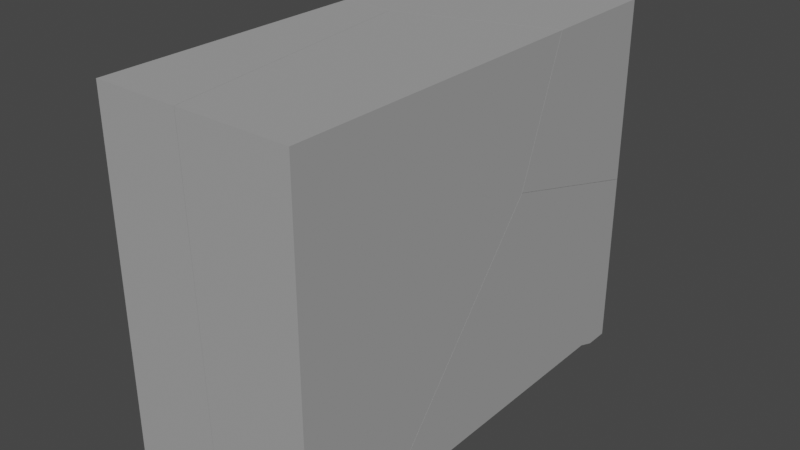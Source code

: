 # Source: Desktop_Broken_2.blend  (saved by Blender 2.82.7; exported with 4.5.12 LTS)
import bpy
from mathutils import Matrix  # noqa: F401  (used for matrix-valued properties, if any)

bpy.ops.wm.read_factory_settings(use_empty=True)
scene = bpy.context.scene
scene.name = 'Scene'

# ---- collections
col_collection = bpy.data.collections.new('Collection'); scene.collection.children.link(col_collection)

# ---- materials (node trees are filled in below, after node groups)
mat_material = bpy.data.materials.new('Material')
mat_material.alpha_threshold = 0.0
mat_material.use_transparent_shadow = False
mat_material.line_color = (0.0, 0.0, 0.0, 1.0)

# ---- material node trees
mat_material.use_nodes = True; mat_material.node_tree.nodes.clear()
_N = mat_material.node_tree.nodes; _L = mat_material.node_tree.links
n0 = _N.new('ShaderNodeOutputMaterial'); n0.name = 'Material Output'; n0.location = (300, 300)
n1 = _N.new('ShaderNodeBsdfPrincipled'); n1.name = 'Principled BSDF'; n1.location = (10, 300)
n1.distribution = 'GGX'
n1.subsurface_method = 'BURLEY'
n1.inputs[0].default_value = (0.356, 0.356, 0.356, 1.0)
n1.inputs[2].default_value = 0.0
n1.inputs[3].default_value = 1.45
n1.inputs[13].default_value = 0.0
n1.inputs[27].default_value = (0.0, 0.0, 0.0, 1.0)
n1.inputs[28].default_value = 1.0
_L.new(n1.outputs[0], n0.inputs[0])
n0.is_active_output = True

# ---- world
world_world = bpy.data.worlds.new('World'); scene.world = world_world
world_world.use_nodes = True; world_world.node_tree.nodes.clear()
_N = world_world.node_tree.nodes; _L = world_world.node_tree.links
n0 = _N.new('ShaderNodeOutputWorld'); n0.name = 'World Output'; n0.location = (300, 300)
n1 = _N.new('ShaderNodeBackground'); n1.name = 'Background'; n1.location = (10, 300)
n1.inputs[0].default_value = (0.05088, 0.05088, 0.05088, 1.0)
_L.new(n1.outputs[0], n0.inputs[0])
n0.is_active_output = True
world_world.color = (0.05088, 0.05088, 0.05088)
world_world.use_sun_shadow = False
world_world.sun_shadow_jitter_overblur = 0.0

# ---- meshes
me_cube_cell_007 = bpy.data.meshes.new('Cube_cell.007')
me_cube_cell_007.from_pydata([(1.0, 1.769, 2.264), (1.0, -1.815, 2.264), (0.7322, -1.815, 2.264), (0.5061, -1.752, 2.264), (0.7322, -1.815, 2.017), (1.0, -1.815, 2.017), (0.5061, -1.752, 2.017), (0.7322, -1.752, 1.848), (0.5061, -1.752, 1.848), (1.0, -1.752, 1.848), (-0.3582, 0.05872, 0.1141), (-0.4744, 1.769, -0.4619), (1.0, 1.769, -0.9424), (-0.1194, 1.769, 2.264), (1.0, 0.4412, -0.4655), (1.0, -1.752, 1.317), (-0.1284, -1.752, 1.541), (-0.03386, -1.752, 2.264), (1.0, 1.769, -0.9424), (-0.4744, 1.769, -0.4619), (-0.1194, 1.769, 2.264), (1.0, 0.4412, -0.4655), (1.0, -1.752, 1.317), (-0.1284, -1.752, 1.541), (-0.03386, -1.752, 2.264)], [], [(6, 4, 2, 3), (4, 5, 1, 2), (7, 9, 5, 4), (8, 7, 4, 6), (18, 11, 20, 0), (10, 23, 24, 13, 19), (22, 14, 18, 0, 1, 5, 9), (16, 22, 9, 7, 8, 6, 3, 17), (20, 17, 3, 2, 1, 0), (21, 15, 23, 10), (12, 21, 10, 19)])
_k = set([(11, 18), (11, 20), (12, 19), (12, 21), (13, 19), (13, 24), (14, 18), (14, 22), (15, 21), (15, 23), (16, 17), (16, 22), (17, 20), (23, 24)])
me_cube_cell_007.attributes.new('sharp_edge', 'BOOLEAN', 'EDGE').data.foreach_set('value', [ (min(e.vertices), max(e.vertices)) in _k for e in me_cube_cell_007.edges])
_uv = me_cube_cell_007.uv_layers.new(name='UVMap')
_uv.uv.foreach_set('vector', [0.816, 0.4487, 0.795, 0.4487, 0.795, 0.4258, 0.816, 0.4258, 0.795, 0.4487, 0.7701, 0.4487, 0.7701, 0.4258, 0.795, 0.4258, 0.795, 0.4643, 0.7701, 0.4643, 0.7701, 0.4487, 0.795, 0.4487, 0.816, 0.4643, 0.795, 0.4643, 0.795, 0.4487, 0.816, 0.4487, 0.4148, 0.6487, 0.5516, 0.6933, 0.5187, 0.9462, 0.4148, 0.9462, 0.0, 0.0, 0.9413, 0.0, 0.9275, 0.03075, 0.9783, 0.9752, 0.9717, 0.9717, 0.1219, 0.02775, 0.2635, 0.2019, 0.3014, 0.3074, 0.04668, 0.3074, 0.04668, 0.02274, 0.06631, 0.02274, 0.07968, 0.02775, 0.8748, 0.4929, 0.7701, 0.5136, 0.7701, 0.4643, 0.795, 0.4643, 0.816, 0.4643, 0.816, 0.4487, 0.816, 0.4258, 0.8661, 0.4258, 0.1632, 0.7663, 0.1711, 0.4395, 0.2213, 0.4395, 0.2422, 0.4337, 0.2671, 0.4337, 0.2671, 0.7663, 1.0, 0.9643, 0.05493, 0.01954, 1.0, 0.05866, 1.0, 0.0, 0.9718, 0.9654, 0.03566, 0.0, 0.0, 0.0, 0.9717, 0.0])
me_cube_cell_007.materials.append(mat_material)
me_cube_cell_007.use_remesh_fix_poles = True
me_cube_cell_007.use_remesh_preserve_attributes = False
me_cube_cell_007.use_mirror_vertex_groups = False
me_cube_cell_007.update()
me_cube_cell_008 = bpy.data.meshes.new('Cube_cell.008')
me_cube_cell_008.from_pydata([(1.0, -1.815, -2.158), (0.7322, -1.815, -2.259), (0.5061, -1.752, -2.332), (1.0, -1.815, -1.915), (0.7322, -1.815, -1.915), (0.5061, -1.752, -1.915), (1.0, -1.752, -1.739), (0.7322, -1.752, -1.739), (0.5061, -1.752, -1.739), (-1.0, -1.815, -2.158), (-0.7322, -1.815, -2.259), (-0.5061, -1.752, -2.332), (-1.0, -1.815, -1.915), (-0.7322, -1.815, -1.915), (-0.5061, -1.752, -1.915), (-1.0, -1.752, -1.739), (-0.7322, -1.752, -1.739), (-0.5061, -1.752, -1.739), (-0.3591, 0.05637, 0.1134), (-0.7322, -0.7475, -2.259), (0.5061, -0.2724, -2.332), (0.7322, -0.162, -2.259), (-0.5061, -0.6771, -2.332), (-1.0, -0.8267, -2.158), (1.0, -0.02691, -2.158), (1.0, 0.4385, -0.473), (1.0, 0.44, -0.4676), (1.0, -1.752, 1.314), (-1.0, -1.752, 1.375), (-1.0, -0.1825, 0.1767), (-0.1296, -1.752, 1.538), (0.5061, -0.2724, -2.332), (0.7322, -0.162, -2.259), (-0.7322, -0.7475, -2.259), (-0.5061, -0.6771, -2.332), (1.0, -0.02691, -2.158), (-1.0, -0.8267, -2.158), (1.0, 0.4385, -0.473), (1.0, 0.44, -0.4676), (-1.0, -0.1825, 0.1767), (1.0, -1.752, 1.314), (-1.0, -1.752, 1.375), (-0.1296, -1.752, 1.538)], [], [(42, 27, 38, 18), (2, 1, 4, 5), (1, 0, 3, 4), (41, 15, 16, 17, 14, 11, 2, 5, 8, 7, 6, 40, 30), (4, 3, 6, 7), (5, 4, 7, 8), (39, 28, 42, 18), (0, 35, 37, 26, 40, 6, 3), (1, 32, 35, 0), (2, 31, 32, 1), (11, 14, 13, 10), (10, 13, 12, 9), (13, 16, 15, 12), (14, 17, 16, 13), (10, 9, 36, 33), (11, 10, 33, 34), (2, 11, 34, 31), (15, 41, 29, 36, 9, 12), (23, 39, 18, 38, 25, 24, 21, 20, 22, 19)])
_k = set([(19, 22), (19, 23), (20, 21), (20, 22), (21, 24), (23, 39), (24, 25), (25, 38), (26, 37), (26, 40), (27, 38), (27, 42), (28, 39), (28, 42), (29, 36), (29, 41), (30, 40), (30, 41), (31, 32), (31, 34), (32, 35), (33, 34), (33, 36), (35, 37)])
me_cube_cell_008.attributes.new('sharp_edge', 'BOOLEAN', 'EDGE').data.foreach_set('value', [ (min(e.vertices), max(e.vertices)) in _k for e in me_cube_cell_008.edges])
_uv = me_cube_cell_008.uv_layers.new(name='UVMap')
_uv.uv.foreach_set('vector', [0.9411, 0.0, 0.9573, 0.04874, 0.9647, 0.9647, 0.0, 0.0, 0.8159, 0.8522, 0.795, 0.8455, 0.795, 0.8135, 0.8159, 0.8135, 0.795, 0.8455, 0.7701, 0.8361, 0.7701, 0.8135, 0.795, 0.8135, 0.9557, 0.5082, 0.9557, 0.7973, 0.9309, 0.7973, 0.9099, 0.7973, 0.9099, 0.8136, 0.9099, 0.8522, 0.8159, 0.8522, 0.8159, 0.8135, 0.8159, 0.7972, 0.795, 0.7972, 0.7701, 0.7972, 0.7701, 0.5139, 0.875, 0.4931, 0.795, 0.8135, 0.7701, 0.8135, 0.7701, 0.7972, 0.795, 0.7972, 0.8159, 0.8135, 0.795, 0.8135, 0.795, 0.7972, 0.8159, 0.7972, 1.0, 0.9274, 0.1216, 0.06806, 0.05892, 0.0, 1.0, 0.0, 0.3979, 0.02274, 0.3979, 0.1648, 0.2641, 0.2017, 0.2636, 0.2019, 0.1221, 0.02775, 0.3647, 0.02775, 0.3786, 0.02274, 0.4534, 0.02286, 0.4534, 0.1542, 0.4321, 0.1649, 0.4321, 0.02286, 0.4713, 0.02788, 0.4713, 0.1454, 0.4534, 0.1542, 0.4534, 0.02286, 0.9099, 0.8522, 0.9099, 0.8136, 0.9309, 0.8136, 0.9309, 0.8455, 0.9309, 0.8455, 0.9309, 0.8136, 0.9557, 0.8136, 0.9557, 0.8361, 0.9309, 0.8136, 0.9309, 0.7973, 0.9557, 0.7973, 0.9557, 0.8136, 0.9099, 0.8136, 0.9099, 0.7973, 0.9309, 0.7973, 0.9309, 0.8136, 0.5697, 0.02286, 0.591, 0.02286, 0.591, 0.1014, 0.5697, 0.1076, 0.5517, 0.02788, 0.5697, 0.02286, 0.5697, 0.1076, 0.5517, 0.1132, 0.4713, 0.02788, 0.5517, 0.02788, 0.5517, 0.1132, 0.4713, 0.1454, 0.6584, 0.02397, 0.9058, 0.02397, 0.8106, 0.1486, 0.6251, 0.09744, 0.6251, 0.01895, 0.6444, 0.01895, 0.09352, 0.02362, 0.07262, 0.0, 1.0, 0.0, 1.0, 0.9647, 1.0, 0.9763, 0.1422, 0.1182, 0.2162, 0.06472, 0.2856, 0.0264, 0.7676, 0.02644, 0.9136, 0.06477])
me_cube_cell_008.materials.append(mat_material)
me_cube_cell_008.use_remesh_fix_poles = True
me_cube_cell_008.use_remesh_preserve_attributes = False
me_cube_cell_008.use_mirror_vertex_groups = False
me_cube_cell_008.update()
me_cube_cell_002 = bpy.data.meshes.new('Cube_cell.002')
me_cube_cell_002.from_pydata([(-1.0, 1.769, 2.264), (-1.0, -1.815, 2.264), (-0.7322, -1.815, 2.264), (-0.5061, -1.752, 2.264), (-0.7322, -1.815, 2.017), (-1.0, -1.815, 2.017), (-0.5061, -1.752, 2.017), (-0.7322, -1.752, 1.848), (-0.5061, -1.752, 1.848), (-1.0, -1.752, 1.848), (-0.3599, 0.05795, 0.1147), (-0.494, 1.769, -0.4619), (-0.4763, 1.769, -0.4615), (-1.0, 1.769, -0.4748), (-0.1213, 1.769, 2.264), (-1.0, -0.02376, 0.125), (-1.0, -1.752, 1.378), (-1.0, -0.181, 0.1776), (-0.1303, -1.752, 1.54), (-0.03531, -1.752, 2.264), (-0.03991, -1.752, 2.228), (-0.4763, 1.769, -0.4615), (-0.494, 1.769, -0.4619), (-1.0, 1.769, -0.4748), (-0.1213, 1.769, 2.264), (-1.0, -0.02376, 0.125), (-1.0, -0.181, 0.1776), (-1.0, -1.752, 1.378), (-0.1303, -1.752, 1.54), (-0.03531, -1.752, 2.264), (-0.03991, -1.752, 2.228)], [], [(18, 30, 29, 3, 6, 8, 7, 9, 27), (6, 3, 2, 4), (4, 2, 1, 5), (7, 4, 5, 9), (8, 6, 4, 7), (20, 28, 10, 12, 14, 19), (22, 23, 0, 24, 21), (1, 2, 3, 29, 24, 0), (23, 25, 17, 27, 9, 5, 1, 0), (11, 12, 10, 26, 15), (15, 13, 11), (10, 28, 16, 26)])
_k = set([(11, 12), (11, 13), (12, 14), (13, 15), (14, 19), (15, 26), (16, 26), (16, 28), (17, 25), (17, 27), (18, 27), (18, 30), (19, 20), (20, 28), (21, 22), (21, 24), (22, 23), (23, 25), (24, 29), (29, 30)])
me_cube_cell_002.attributes.new('sharp_edge', 'BOOLEAN', 'EDGE').data.foreach_set('value', [ (min(e.vertices), max(e.vertices)) in _k for e in me_cube_cell_002.edges])
_uv = me_cube_cell_002.uv_layers.new(name='UVMap')
_uv.uv.foreach_set('vector', [0.875, 0.4929, 0.8666, 0.429, 0.8662, 0.4258, 0.9099, 0.4258, 0.9099, 0.4487, 0.9099, 0.4643, 0.9309, 0.4643, 0.9557, 0.4643, 0.9557, 0.508, 0.9099, 0.4487, 0.9099, 0.4258, 0.9309, 0.4258, 0.9309, 0.4487, 0.9309, 0.4487, 0.9309, 0.4258, 0.9557, 0.4258, 0.9557, 0.4487, 0.9309, 0.4643, 0.9309, 0.4487, 0.9557, 0.4487, 0.9557, 0.4643, 0.9099, 0.4643, 0.9099, 0.4487, 0.9309, 0.4487, 0.9309, 0.4643, 1.0, 0.9694, 0.05898, 0.0, 0.0, 0.0, 0.9714, 0.0, 0.9821, 0.01357, 0.982, 0.9694, 0.5534, 0.6933, 0.6004, 0.6921, 0.6004, 0.9462, 0.5189, 0.9462, 0.5518, 0.6933, 0.08149, 0.4337, 0.1063, 0.4337, 0.1273, 0.4395, 0.171, 0.4395, 0.163, 0.7663, 0.08149, 0.7663, 0.7588, 0.3036, 0.8065, 0.1612, 0.8106, 0.1487, 0.906, 0.02397, 0.9434, 0.02397, 0.9567, 0.01895, 0.9764, 0.01895, 0.9764, 0.3036, 0.02498, 0.02498, 0.02862, 0.0, 1.0, 0.0, 1.0, 0.9281, 0.913, 0.913, 0.913, 0.0, 0.9123, 0.8873, 0.02498, 0.0, 0.0, 0.0, 0.941, 0.0, 0.941, 0.9314, 0.9281, 0.9281])
me_cube_cell_002.materials.append(mat_material)
me_cube_cell_002.use_remesh_fix_poles = True
me_cube_cell_002.use_remesh_preserve_attributes = False
me_cube_cell_002.use_mirror_vertex_groups = False
me_cube_cell_002.update()
me_cube_cell_005 = bpy.data.meshes.new('Cube_cell.005')
me_cube_cell_005.from_pydata([(1.0, 1.769, -2.158), (0.7322, 1.769, -2.259), (0.5061, 1.769, -2.332), (0.7322, 0.5466, -2.259), (0.5061, 0.5223, -2.332), (0.7322, 1.666, -2.259), (0.5061, 1.634, -2.332), (0.6931, 1.666, -2.196), (0.6931, 0.5921, -2.196), (-1.0, 1.769, -2.158), (-0.7322, 1.769, -2.259), (-0.5061, 1.769, -2.332), (-0.7322, 0.5466, -2.259), (-0.5061, 0.5223, -2.332), (-0.7322, 1.666, -2.259), (-0.5061, 1.634, -2.332), (-0.6931, 1.666, -2.196), (-0.6931, 0.5921, -2.196), (-0.3593, 0.05844, 0.1119), (-0.7322, -0.7451, -2.259), (0.5061, -0.2701, -2.332), (0.7322, -0.1597, -2.259), (-0.5061, -0.6747, -2.332), (-0.4764, 1.769, -0.4633), (-0.494, 1.769, -0.4637), (-1.0, 1.769, -0.4779), (1.0, 1.769, -0.9445), (-1.0, -0.8242, -2.158), (1.0, -0.02475, -2.158), (-1.0, -0.02166, 0.1225), (1.0, 0.4415, -0.468), (1.0, 0.44, -0.4733), (-1.0, -0.1804, 0.1756), (-1.0, -0.1834, 0.1646), (0.5061, -0.2701, -2.332), (0.7322, -0.1597, -2.259), (-0.7322, -0.7451, -2.259), (-0.5061, -0.6747, -2.332), (-0.4764, 1.769, -0.4633), (-0.494, 1.769, -0.4637), (-1.0, 1.769, -0.4779), (1.0, 1.769, -0.9445), (1.0, -0.02475, -2.158), (-1.0, -0.8242, -2.158), (-1.0, -0.02166, 0.1225), (1.0, 0.4415, -0.468), (1.0, 0.44, -0.4733), (-1.0, -0.1804, 0.1756), (-1.0, -0.1834, 0.1646)], [], [(6, 2, 1, 5), (3, 5, 1, 0, 42, 21), (8, 17, 16, 7), (43, 48, 47, 44, 25, 9), (6, 15, 11, 2), (13, 17, 8, 4), (7, 16, 15, 6), (5, 3, 8, 7), (3, 4, 8), (6, 5, 7), (15, 14, 10, 11), (9, 10, 14, 12, 19, 43), (14, 16, 17, 12), (12, 17, 13), (15, 16, 14), (18, 38, 39, 29, 32), (39, 40, 29), (33, 27, 36, 37, 34, 35, 28, 46), (24, 23, 41, 0, 1, 2, 11, 10, 9, 25), (26, 38, 18, 45), (20, 22, 13, 4), (21, 20, 4, 3), (22, 19, 12, 13), (46, 45, 18, 32, 33), (42, 0, 41, 30, 31)])
_k = set([(19, 22), (19, 43), (20, 21), (20, 22), (21, 42), (23, 24), (23, 41), (24, 25), (25, 44), (26, 38), (26, 45), (27, 33), (27, 36), (28, 35), (28, 46), (29, 32), (29, 40), (30, 31), (30, 41), (31, 42), (32, 33), (34, 35), (34, 37), (36, 37), (38, 39), (39, 40), (43, 48), (44, 47), (45, 46), (47, 48)])
me_cube_cell_005.attributes.new('sharp_edge', 'BOOLEAN', 'EDGE').data.foreach_set('value', [ (min(e.vertices), max(e.vertices)) in _k for e in me_cube_cell_005.edges])
_uv = me_cube_cell_005.uv_layers.new(name='UVMap')
_uv.uv.foreach_set('vector', [0.4713, 0.2968, 0.4713, 0.3076, 0.4534, 0.3076, 0.4534, 0.2994, 0.4534, 0.2104, 0.4534, 0.2994, 0.4534, 0.3076, 0.4321, 0.3076, 0.4321, 0.1651, 0.4534, 0.1543, 0.4308, 0.3469, 0.5852, 0.3469, 0.5852, 0.4665, 0.4308, 0.4665, 0.6251, 0.09764, 0.8096, 0.1485, 0.8105, 0.1488, 0.8063, 0.1614, 0.7586, 0.3036, 0.6251, 0.3036, 0.4713, 0.2968, 0.5517, 0.2968, 0.5517, 0.3076, 0.4713, 0.3076, 0.5643, 0.3391, 0.5852, 0.3469, 0.4308, 0.3469, 0.4516, 0.3391, 0.4308, 0.4665, 0.5852, 0.4665, 0.5662, 0.4754, 0.4494, 0.4754, 0.4264, 0.4665, 0.4264, 0.3418, 0.4308, 0.3469, 0.4308, 0.4665, 0.4264, 0.3418, 0.4516, 0.3391, 0.4308, 0.3469, 0.4494, 0.4754, 0.4264, 0.4665, 0.4308, 0.4665, 0.5517, 0.2968, 0.5697, 0.2994, 0.5697, 0.3076, 0.5517, 0.3076, 0.591, 0.3076, 0.5697, 0.3076, 0.5697, 0.2994, 0.5697, 0.2104, 0.5697, 0.1078, 0.591, 0.1016, 0.5895, 0.4665, 0.5852, 0.4665, 0.5852, 0.3469, 0.5895, 0.3418, 0.5895, 0.3418, 0.5852, 0.3469, 0.5643, 0.3391, 0.5662, 0.4754, 0.5852, 0.4665, 0.5895, 0.4665, 0.0, 0.0, 0.9715, 0.0, 1.0, 0.02486, 1.0, 0.9121, 0.9274, 0.9274, 0.02486, 0.02486, 0.9126, 0.0246, 0.9121, 0.9121, 1.0, 0.9761, 0.09375, 0.06987, 0.9136, 0.8486, 0.7675, 0.741, 0.2856, 0.2591, 0.2162, 0.1514, 0.1422, 0.0239, 1.0, 0.02367, 0.5534, 0.6931, 0.5518, 0.6932, 0.4148, 0.6485, 0.4148, 0.5359, 0.4396, 0.5265, 0.4606, 0.5198, 0.5546, 0.5198, 0.5755, 0.5265, 0.6004, 0.5359, 0.6004, 0.6918, 0.06952, 0.0369, 0.0285, 0.0, 1.0, 0.0, 1.0, 0.9647, 0.4713, 0.1456, 0.5517, 0.1134, 0.5517, 0.2085, 0.4713, 0.2085, 0.4534, 0.1543, 0.4713, 0.1456, 0.4713, 0.2085, 0.4534, 0.2104, 0.5517, 0.1134, 0.5697, 0.1078, 0.5697, 0.2104, 0.5517, 0.2085, 0.02367, 0.02367, 0.03528, 0.0, 1.0, 0.0, 1.0, 0.9274, 0.9761, 0.9761, 0.3979, 0.1649, 0.3979, 0.3074, 0.3015, 0.3074, 0.2637, 0.202, 0.2641, 0.2019])
me_cube_cell_005.materials.append(mat_material)
me_cube_cell_005.use_remesh_fix_poles = True
me_cube_cell_005.use_remesh_preserve_attributes = False
me_cube_cell_005.use_mirror_vertex_groups = False
me_cube_cell_005.update()

# ---- objects
ob_cube_cell = bpy.data.objects.new('Cube_cell', me_cube_cell_007)
ob_cube_cell_001 = bpy.data.objects.new('Cube_cell.001', me_cube_cell_008)
ob_cube_cell_002 = bpy.data.objects.new('Cube_cell.002', me_cube_cell_002)
ob_cube_cell_003 = bpy.data.objects.new('Cube_cell.003', me_cube_cell_005)

# ---- transforms, parenting, visibility, modifiers, constraints
ob_cube_cell.location = (0.0, 0.0, 0.0)
ob_cube_cell.rotation_euler = (1.571, -0.0, 0.0)
ob_cube_cell.lineart.crease_threshold = 0.0
ob_cube_cell_001.location = (0.0, 0.0, 0.0)
ob_cube_cell_001.rotation_euler = (1.571, -0.0, 0.0)
ob_cube_cell_001.lineart.crease_threshold = 0.0
ob_cube_cell_002.location = (0.0, 0.0, 0.0)
ob_cube_cell_002.rotation_euler = (1.571, -0.0, 0.0)
ob_cube_cell_002.lineart.crease_threshold = 0.0
ob_cube_cell_003.location = (0.0, 0.0, 0.0)
ob_cube_cell_003.rotation_euler = (1.571, -0.0, 0.0)
ob_cube_cell_003.lineart.crease_threshold = 0.0

# ---- collection membership
col_collection.objects.link(ob_cube_cell)
col_collection.objects.link(ob_cube_cell_001)
col_collection.objects.link(ob_cube_cell_002)
col_collection.objects.link(ob_cube_cell_003)

# ---- scene / render settings (as saved in the file)
scene.frame_start = 1; scene.frame_end = 250; scene.frame_set(1)
scene.render.engine = 'BLENDER_EEVEE_NEXT'
scene.cycles.use_denoising = False
scene.cycles.samples = 128
scene.cycles.sampling_pattern = 'TABULATED_SOBOL'
scene.cycles.use_adaptive_sampling = False
scene.cycles.use_light_tree = False
scene.view_settings.view_transform = 'Filmic'
bpy.context.view_layer.update()

# ---- added for rendering (the .blend has no active camera and no usable light): camera, sun
cam_auto = bpy.data.cameras.new('AutoCamera')
cam_auto.lens = 50.0
cam_auto.sensor_width = 36.0
cam_auto.clip_end = 1000.0
ob_auto_camera = bpy.data.objects.new('AutoCamera', cam_auto)
scene.collection.objects.link(ob_auto_camera)
ob_auto_camera.location = (5.70046, -6.80656, 4.53755)
ob_auto_camera.rotation_euler = (1.09748, -7.21219e-08, 0.694738)
scene.camera = ob_auto_camera
light_auto_sun = bpy.data.lights.new('AutoSun', 'SUN')
light_auto_sun.energy = 3.0
light_auto_sun.angle = 0.0523599
ob_auto_sun = bpy.data.objects.new('AutoSun', light_auto_sun)
scene.collection.objects.link(ob_auto_sun)
ob_auto_sun.rotation_euler = (0.872665, 0.174533, 0.523599)
bpy.context.view_layer.update()
